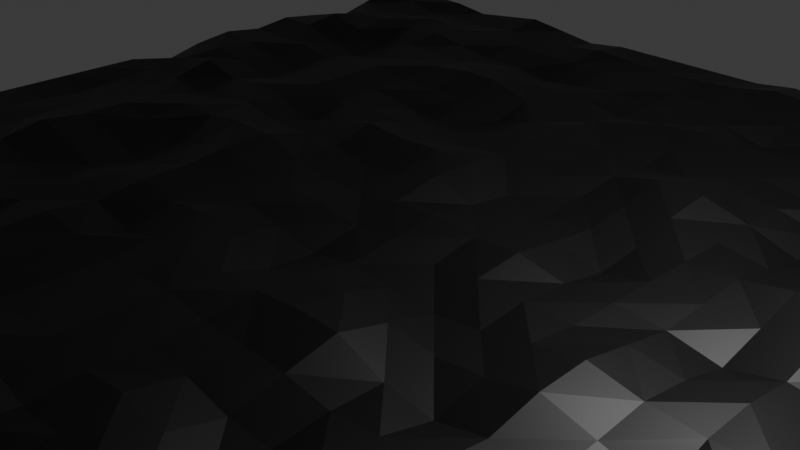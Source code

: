 # Source: perlin_noise_map.blend  (saved by Blender 4.4.30; exported with 4.5.12 LTS)
import bpy
from mathutils import Matrix  # noqa: F401  (used for matrix-valued properties, if any)

bpy.ops.wm.read_factory_settings(use_empty=True)
scene = bpy.context.scene
scene.name = 'Scene'

# ---- collections
col_collection = bpy.data.collections.new('Collection'); scene.collection.children.link(col_collection)

# ---- materials (node trees are filled in below, after node groups)
mat_perlin_noise = bpy.data.materials.new('Perlin noise')

# ---- node groups
ng_perlin_noise_map = bpy.data.node_groups.new('Perlin noise map', 'GeometryNodeTree')
_s = ng_perlin_noise_map.interface.new_socket(name='Geometry', in_out='OUTPUT', socket_type='NodeSocketGeometry')
_s = ng_perlin_noise_map.interface.new_socket(name='Colouration', in_out='OUTPUT', socket_type='NodeSocketColor')
_s = ng_perlin_noise_map.interface.new_socket(name='Geometry', in_out='INPUT', socket_type='NodeSocketGeometry')
_s = ng_perlin_noise_map.interface.new_socket(name='Grid Count', in_out='INPUT', socket_type='NodeSocketVector')
_s = ng_perlin_noise_map.interface.new_socket(name='Grid Size', in_out='INPUT', socket_type='NodeSocketVector')
_s = ng_perlin_noise_map.interface.new_socket(name='Subdivisions', in_out='INPUT', socket_type='NodeSocketFloat')
_s = ng_perlin_noise_map.interface.new_socket(name='Scale', in_out='INPUT', socket_type='NodeSocketFloat')
_s.default_value = 1.0
_s.min_value = -1000.0
_s.max_value = 1000.0
_s = ng_perlin_noise_map.interface.new_socket(name='Roughness', in_out='INPUT', socket_type='NodeSocketFloat')
_s.subtype = 'FACTOR'
_s.default_value = 0.5055
_s.min_value = 0.0
_s.max_value = 1.0
ng_perlin_noise_map.is_modifier = True
_N = ng_perlin_noise_map.nodes; _L = ng_perlin_noise_map.links
n0 = _N.new('NodeGroupInput'); n0.name = 'Group Input'; n0.location = (-860, -340)
n1 = _N.new('NodeGroupOutput'); n1.name = 'Group Output'; n1.location = (1120, -320)
n2 = _N.new('GeometryNodeMeshGrid'); n2.name = 'Grid'; n2.location = (-200, -40)
n3 = _N.new('ShaderNodeSeparateXYZ'); n3.name = 'Separate XYZ'; n3.location = (-600, -80)
n3.hide = True
n4 = _N.new('ShaderNodeSeparateXYZ'); n4.name = 'Separate XYZ.001'; n4.location = (-600, -120)
n4.hide = True
n5 = _N.new('ShaderNodeMath'); n5.name = 'Math'; n5.location = (-380, -40)
n5.hide = True
n5.inputs[1].default_value = 1.0
n6 = _N.new('ShaderNodeMath'); n6.name = 'Math.001'; n6.location = (-380, -80)
n6.hide = True
n6.inputs[1].default_value = 1.0
n7 = _N.new('GeometryNodeTransform'); n7.name = 'Transform Geometry'; n7.location = (-20, -40)
n8 = _N.new('ShaderNodeMath'); n8.name = 'Math.002'; n8.location = (-380, 60)
n8.hide = True
n8.operation = 'DIVIDE'
n8.inputs[1].default_value = 2.0
n9 = _N.new('ShaderNodeMath'); n9.name = 'Math.003'; n9.location = (-380, 20)
n9.hide = True
n9.operation = 'DIVIDE'
n9.inputs[1].default_value = 2.0
n10 = _N.new('ShaderNodeCombineXYZ'); n10.name = 'Combine XYZ'; n10.location = (-200, 40)
n10.hide = True
n11 = _N.new('NodeReroute'); n11.name = 'Reroute.004'; n11.location = (200, -440)
n11.width = 14
n11.socket_idname = 'NodeSocketFloat'
n12 = _N.new('GeometryNodeSetMaterial'); n12.name = 'Set Material'; n12.location = (180, -20)
n12.inputs[2].default_value = mat_perlin_noise
n13 = _N.new('GeometryNodeSubdivideMesh'); n13.name = 'Subdivide Mesh'; n13.location = (580, -220)
n14 = _N.new('ShaderNodeTexNoise'); n14.name = 'Noise Texture'; n14.location = (80, -500)
n14.inputs[3].default_value = 6.2
n14.inputs[5].default_value = 0.0
n15 = _N.new('GeometryNodeSetPosition'); n15.name = 'Set Position'; n15.location = (820, -420)
n16 = _N.new('GeometryNodeInputPosition'); n16.name = 'Position.001'; n16.location = (280, -640)
n17 = _N.new('ShaderNodeCombineXYZ'); n17.name = 'Combine XYZ.001'; n17.location = (280, -500)
n18 = _N.new('ShaderNodeVectorMath'); n18.name = 'Vector Math'; n18.location = (540, -500)
n19 = _N.new('NodeGroupInput'); n19.name = 'Group Input.001'; n19.location = (-140, -620)
n20 = _N.new('NodeGroupInput'); n20.name = 'Group Input.002'; n20.location = (-140, -700)
n21 = _N.new('GeometryNodeInputPosition'); n21.name = 'Position'; n21.location = (-140, -540)
n22 = _N.new('ShaderNodeClamp'); n22.name = 'Clamp'; n22.location = (555, -220)
n22.inputs[2].default_value = 11.0
_L.new(n0.outputs[1], n3.inputs[0])
_L.new(n0.outputs[2], n4.inputs[0])
_L.new(n3.outputs[0], n5.inputs[0])
_L.new(n5.outputs[0], n2.inputs[2])
_L.new(n3.outputs[1], n6.inputs[0])
_L.new(n6.outputs[0], n2.inputs[3])
_L.new(n4.outputs[0], n2.inputs[0])
_L.new(n4.outputs[1], n2.inputs[1])
_L.new(n2.outputs[0], n7.inputs[0])
_L.new(n4.outputs[0], n8.inputs[0])
_L.new(n4.outputs[1], n9.inputs[0])
_L.new(n8.outputs[0], n10.inputs[0])
_L.new(n9.outputs[0], n10.inputs[1])
_L.new(n10.outputs[0], n7.inputs[1])
_L.new(n7.outputs[0], n12.inputs[0])
_L.new(n12.outputs[0], n13.inputs[0])
_L.new(n13.outputs[0], n15.inputs[0])
_L.new(n15.outputs[0], n1.inputs[0])
_L.new(n14.outputs[0], n17.inputs[2])
_L.new(n0.outputs[3], n11.inputs[0])
_L.new(n17.outputs[0], n18.inputs[0])
_L.new(n16.outputs[0], n18.inputs[1])
_L.new(n18.outputs[0], n15.inputs[2])
_L.new(n19.outputs[4], n14.inputs[2])
_L.new(n20.outputs[5], n14.inputs[4])
_L.new(n14.outputs[1], n1.inputs[1])
_L.new(n21.outputs[0], n14.inputs[0])
_L.new(n22.outputs[0], n13.inputs[1])
n1.is_active_output = True

# ---- material node trees
mat_perlin_noise.use_nodes = True; mat_perlin_noise.node_tree.nodes.clear()
_N = mat_perlin_noise.node_tree.nodes; _L = mat_perlin_noise.node_tree.links
n0 = _N.new('ShaderNodeBsdfPrincipled'); n0.name = 'Principled BSDF'; n0.location = (10, 300)
n1 = _N.new('ShaderNodeOutputMaterial'); n1.name = 'Material Output'; n1.location = (300, 300)
n2 = _N.new('ShaderNodeAttribute'); n2.name = 'Attribute'; n2.location = (-200, 300)
n2.attribute_name = 'Perlin colour'
_L.new(n0.outputs[0], n1.inputs[0])
_L.new(n2.outputs[0], n0.inputs[0])
n1.is_active_output = True

# ---- world
world_world = bpy.data.worlds.new('World'); scene.world = world_world
world_world.use_nodes = True; world_world.node_tree.nodes.clear()
_N = world_world.node_tree.nodes; _L = world_world.node_tree.links
n0 = _N.new('ShaderNodeOutputWorld'); n0.name = 'World Output'; n0.location = (300, 300)
n1 = _N.new('ShaderNodeBackground'); n1.name = 'Background'; n1.location = (10, 300)
n1.inputs[0].default_value = (0.05088, 0.05088, 0.05088, 1.0)
_L.new(n1.outputs[0], n0.inputs[0])
n0.is_active_output = True
world_world.color = (0.05088, 0.05088, 0.05088)
world_world.sun_shadow_jitter_overblur = 0.0

# ---- cameras
cam_camera = bpy.data.cameras.new('Camera')
cam_camera.clip_end = 100.0
cam_camera.ortho_scale = 7.314

# ---- lights
light_light = bpy.data.lights.new('Light', 'POINT')
light_light.energy = 1000.0
light_light.shadow_soft_size = 0.1

# ---- meshes
me_plane_005 = bpy.data.meshes.new('Plane.005')
me_plane_005.from_pydata([(-0.5, -0.5, 0.0), (0.5, -0.5, 0.0), (-0.5, 0.5, 0.0), (0.5, 0.5, 0.0)], [], [(0, 1, 3, 2)])
_uv = me_plane_005.uv_layers.new(name='UVMap')
_uv.uv.foreach_set('vector', [0.0, 0.0, 1.0, 0.0, 1.0, 1.0, 0.0, 1.0])
me_plane_005.materials.append(mat_perlin_noise)
me_plane_005.update()

# ---- objects
ob_light = bpy.data.objects.new('Light', light_light)
ob_camera = bpy.data.objects.new('Camera', cam_camera)
ob_plane = bpy.data.objects.new('Plane', me_plane_005)

# ---- transforms, parenting, visibility, modifiers, constraints
ob_light.location = (4.076, 1.005, 5.904)
ob_light.rotation_euler = (0.6503, 0.05522, 1.866)
ob_light.lock_rotations_4d = False
ob_light.empty_display_type = 'ARROWS'
ob_light.color = (0.0, 0.0, 0.0, 0.0)
ob_light.lineart.crease_threshold = 0.0
ob_camera.location = (7.359, -6.926, 4.958)
ob_camera.rotation_euler = (1.109, 0.0, 0.8149)
ob_camera.lock_rotations_4d = False
ob_camera.empty_display_type = 'ARROWS'
ob_camera.color = (0.0, 0.0, 0.0, 0.0)
ob_camera.display_type = 'WIRE'
ob_camera.lineart.crease_threshold = 0.0
ob_plane.location = (-5.0, -5.0, 0.0)
_m = ob_plane.modifiers.new('Perlin noise map', 'NODES')
_m.node_group = ng_perlin_noise_map
_gi = [s.identifier for s in ng_perlin_noise_map.interface.items_tree if s.item_type == 'SOCKET' and s.in_out == 'INPUT']
_m[_gi[1]] = (10.0, 10.0, 0.0)  # Grid Count
_m[_gi[2]] = (10.0, 10.0, 0.0)  # Grid Size
_m[_gi[3]] = 5.0  # Subdivisions
_m[_gi[5]] = 0.4918  # Roughness
_m.show_group_selector = False
_m.open_output_attributes_panel = True
_m = ob_plane.modifiers.new('Triangulate', 'TRIANGULATE')

# ---- collection membership
col_collection.objects.link(ob_light)
col_collection.objects.link(ob_camera)
col_collection.objects.link(ob_plane)

# ---- scene / render settings (as saved in the file)
scene.camera = ob_camera
scene.frame_start = 1; scene.frame_end = 250; scene.frame_set(1)
scene.render.engine = 'BLENDER_EEVEE_NEXT'
bpy.context.view_layer.update()

